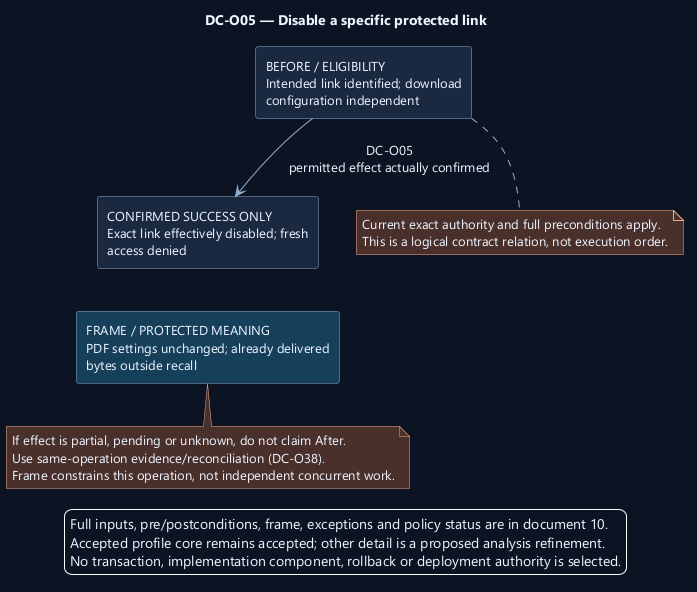

The diagram above was rendered by PlantUML. Its source (embedded in the PNG):
@startuml
' OWNER-MVP-2026-11-04 review: MVP core / cross-cutting. Core presentation/application/files or shared authority/recovery invariant remains applicable.
skinparam backgroundColor #0D1525
skinparam defaultFontColor #EDF4FF
skinparam defaultFontName Segoe UI
skinparam defaultFontSize 13
skinparam shadowing false
skinparam ArrowColor #91AED1
skinparam rectangleBackgroundColor #1A2940
skinparam rectangleBorderColor #91AED1
skinparam noteBackgroundColor #4A302B
skinparam noteBorderColor #F1AD8A
skinparam nodesep 38
skinparam ranksep 42
top to bottom direction

title DC-O05 — Disable a specific protected link
rectangle "BEFORE / ELIGIBILITY\nIntended link identified; download\nconfiguration independent" as Before
rectangle "CONFIRMED SUCCESS ONLY\nExact link effectively disabled; fresh\naccess denied" as After
rectangle "FRAME / PROTECTED MEANING\nPDF settings unchanged; already delivered\nbytes outside recall" as Frame #17405A
Before --> After : DC-O05\npermitted effect actually confirmed
After -[hidden]down-> Frame
note bottom of Before
Current exact authority and full preconditions apply.
This is a logical contract relation, not execution order.
end note
note bottom of Frame
If effect is partial, pending or unknown, do not claim After.
Use same-operation evidence/reconciliation (DC-O38).
Frame constrains this operation, not independent concurrent work.
end note
legend bottom
Full inputs, pre/postconditions, frame, exceptions and policy status are in document 10.
Accepted profile core remains accepted; other detail is a proposed analysis refinement.
No transaction, implementation component, rollback or deployment authority is selected.
endlegend
@enduml